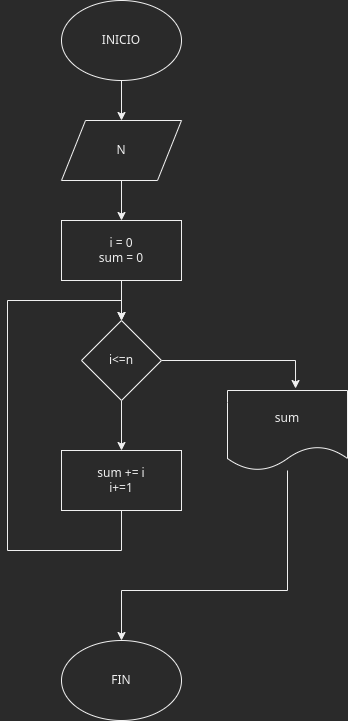

The diagram above was exported from draw.io. Its source (the exported page's mxGraphModel, read from the mxfile embedded in the PNG):
<mxGraphModel dx="1102" dy="847" grid="1" gridSize="10" guides="1" tooltips="1" connect="1" arrows="1" fold="1" page="1" pageScale="1" pageWidth="827" pageHeight="1169" math="0" shadow="0">
  <root>
    <mxCell id="0" />
    <mxCell id="1" parent="0" />
    <mxCell id="83okE3U_9S22DAxUl5ht-3" style="edgeStyle=orthogonalEdgeStyle;rounded=0;orthogonalLoop=1;jettySize=auto;html=1;entryX=0.5;entryY=0;entryDx=0;entryDy=0;" parent="1" source="83okE3U_9S22DAxUl5ht-1" target="83okE3U_9S22DAxUl5ht-2" edge="1">
      <mxGeometry relative="1" as="geometry" />
    </mxCell>
    <mxCell id="83okE3U_9S22DAxUl5ht-1" value="INICIO" style="ellipse;whiteSpace=wrap;html=1;" parent="1" vertex="1">
      <mxGeometry x="354" y="30" width="120" height="80" as="geometry" />
    </mxCell>
    <mxCell id="83okE3U_9S22DAxUl5ht-13" style="edgeStyle=orthogonalEdgeStyle;rounded=0;orthogonalLoop=1;jettySize=auto;html=1;entryX=0.5;entryY=0;entryDx=0;entryDy=0;" parent="1" source="83okE3U_9S22DAxUl5ht-2" target="83okE3U_9S22DAxUl5ht-12" edge="1">
      <mxGeometry relative="1" as="geometry" />
    </mxCell>
    <mxCell id="83okE3U_9S22DAxUl5ht-2" value="N" style="shape=parallelogram;perimeter=parallelogramPerimeter;whiteSpace=wrap;html=1;" parent="1" vertex="1">
      <mxGeometry x="354" y="150" width="120" height="60" as="geometry" />
    </mxCell>
    <mxCell id="83okE3U_9S22DAxUl5ht-15" style="edgeStyle=orthogonalEdgeStyle;rounded=0;orthogonalLoop=1;jettySize=auto;html=1;entryX=0.5;entryY=0;entryDx=0;entryDy=0;" parent="1" source="83okE3U_9S22DAxUl5ht-12" target="83okE3U_9S22DAxUl5ht-14" edge="1">
      <mxGeometry relative="1" as="geometry" />
    </mxCell>
    <mxCell id="83okE3U_9S22DAxUl5ht-12" value="i = 0&lt;br&gt;sum = 0" style="rounded=0;whiteSpace=wrap;html=1;" parent="1" vertex="1">
      <mxGeometry x="354" y="250" width="120" height="60" as="geometry" />
    </mxCell>
    <mxCell id="83okE3U_9S22DAxUl5ht-20" style="edgeStyle=orthogonalEdgeStyle;rounded=0;orthogonalLoop=1;jettySize=auto;html=1;entryX=0.5;entryY=0;entryDx=0;entryDy=0;" parent="1" source="83okE3U_9S22DAxUl5ht-14" target="83okE3U_9S22DAxUl5ht-19" edge="1">
      <mxGeometry relative="1" as="geometry" />
    </mxCell>
    <mxCell id="83okE3U_9S22DAxUl5ht-25" value="" style="edgeStyle=orthogonalEdgeStyle;rounded=0;orthogonalLoop=1;jettySize=auto;html=1;entryX=0.567;entryY=-0.025;entryDx=0;entryDy=0;entryPerimeter=0;" parent="1" source="83okE3U_9S22DAxUl5ht-14" target="83okE3U_9S22DAxUl5ht-26" edge="1">
      <mxGeometry relative="1" as="geometry">
        <mxPoint x="534" y="390" as="targetPoint" />
        <Array as="points">
          <mxPoint x="588" y="390" />
        </Array>
      </mxGeometry>
    </mxCell>
    <mxCell id="83okE3U_9S22DAxUl5ht-14" value="i&amp;lt;=n" style="rhombus;whiteSpace=wrap;html=1;" parent="1" vertex="1">
      <mxGeometry x="374" y="350" width="80" height="80" as="geometry" />
    </mxCell>
    <mxCell id="83okE3U_9S22DAxUl5ht-23" style="edgeStyle=orthogonalEdgeStyle;rounded=0;orthogonalLoop=1;jettySize=auto;html=1;entryX=0.5;entryY=0;entryDx=0;entryDy=0;" parent="1" source="83okE3U_9S22DAxUl5ht-19" target="83okE3U_9S22DAxUl5ht-14" edge="1">
      <mxGeometry relative="1" as="geometry">
        <Array as="points">
          <mxPoint x="414" y="580" />
          <mxPoint x="300" y="580" />
          <mxPoint x="300" y="330" />
          <mxPoint x="414" y="330" />
        </Array>
      </mxGeometry>
    </mxCell>
    <mxCell id="83okE3U_9S22DAxUl5ht-19" value="sum += i&lt;br&gt;i+=1" style="rounded=0;whiteSpace=wrap;html=1;" parent="1" vertex="1">
      <mxGeometry x="354" y="480" width="120" height="60" as="geometry" />
    </mxCell>
    <mxCell id="83okE3U_9S22DAxUl5ht-29" style="edgeStyle=orthogonalEdgeStyle;rounded=0;orthogonalLoop=1;jettySize=auto;html=1;" parent="1" source="83okE3U_9S22DAxUl5ht-26" target="83okE3U_9S22DAxUl5ht-28" edge="1">
      <mxGeometry relative="1" as="geometry">
        <Array as="points">
          <mxPoint x="580" y="620" />
          <mxPoint x="414" y="620" />
        </Array>
      </mxGeometry>
    </mxCell>
    <mxCell id="83okE3U_9S22DAxUl5ht-26" value="sum" style="shape=document;whiteSpace=wrap;html=1;boundedLbl=1;" parent="1" vertex="1">
      <mxGeometry x="520" y="420" width="120" height="80" as="geometry" />
    </mxCell>
    <mxCell id="83okE3U_9S22DAxUl5ht-28" value="FIN" style="ellipse;whiteSpace=wrap;html=1;" parent="1" vertex="1">
      <mxGeometry x="354" y="670" width="120" height="80" as="geometry" />
    </mxCell>
  </root>
</mxGraphModel>